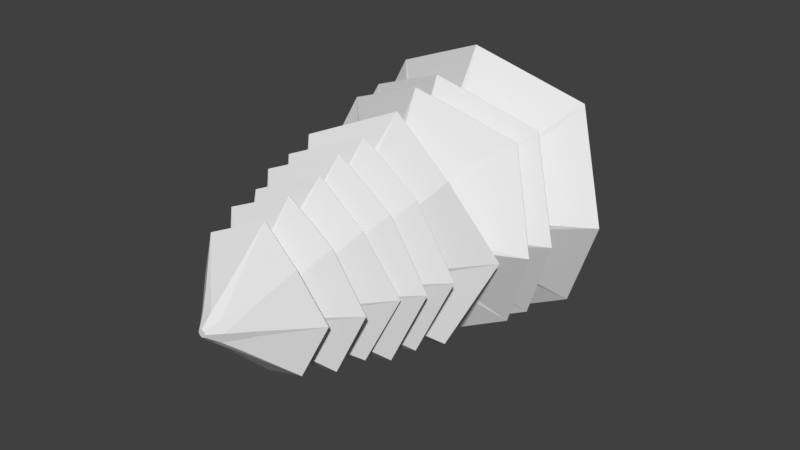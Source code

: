 # Source: spruce_adult.blend  (saved by Blender 2.79.0; exported with 4.5.12 LTS)
import bpy
from mathutils import Matrix  # noqa: F401  (used for matrix-valued properties, if any)

bpy.ops.wm.read_factory_settings(use_empty=True)
scene = bpy.context.scene
scene.name = 'Scene'

# ---- collections
col_collection_1 = bpy.data.collections.new('Collection 1'); scene.collection.children.link(col_collection_1)

# ---- world
world_world = bpy.data.worlds.new('World'); scene.world = world_world
world_world.color = (0.05088, 0.05088, 0.05088)
world_world.use_sun_shadow = False
world_world.sun_shadow_jitter_overblur = 0.0
world_world.cycles.sampling_method = 'MANUAL'

# ---- meshes
me_cylinder = bpy.data.meshes.new('Cylinder')
me_cylinder.from_pydata([(0.0, 0.1839, -0.1839), (-6.9e-10, 0.02556, 3.022), (0.13, 0.13, -0.1839), (0.01807, 0.01807, 3.022), (0.1839, -8.037e-09, -0.1839), (0.02556, 6.221e-11, 3.022), (0.13, -0.13, -0.1839), (0.01807, -0.01807, 3.022), (-1.607e-08, -0.1839, -0.1839), (-2.925e-09, -0.02556, 3.022), (-0.13, -0.13, -0.1839), (-0.01807, -0.01807, 3.022), (-0.1839, 2.193e-09, -0.1839), (-0.02556, 1.484e-09, 3.022), (-0.13, 0.13, -0.1839), (-0.01807, 0.01807, 3.022), (-3.391e-10, 0.1383, 1.614), (0.09783, 0.09783, 1.614), (0.1383, -5.708e-09, 1.614), (0.09783, -0.09783, 1.614), (-1.243e-08, -0.1383, 1.614), (-0.09783, -0.09783, 1.614), (-0.1383, 1.989e-09, 1.614), (-0.09783, 0.09783, 1.614), (-4.192e-10, 0.1276, 2.191), (0.09023, 0.09023, 2.191), (0.1276, -5.158e-09, 2.191), (0.09023, -0.09023, 2.191), (-1.157e-08, -0.1276, 2.191), (-0.09023, -0.09023, 2.191), (-0.1276, 1.941e-09, 2.191), (-0.09023, 0.09023, 2.191), (3.033e-08, 0.7491, 1.437), (0.5297, 0.5297, 1.637), (0.7491, -3.227e-08, 1.423), (0.5297, -0.5297, 1.637), (-3.517e-08, -0.7491, 1.475), (-0.5297, -0.5297, 1.637), (-0.7491, 9.413e-09, 1.466), (-0.5297, 0.5297, 1.637), (-4.696e-10, 0.1208, 2.331), (0.08545, 0.08545, 2.331), (0.1208, -4.813e-09, 2.331), (0.08545, -0.08545, 2.331), (-1.103e-08, -0.1208, 2.331), (-0.08545, -0.08545, 2.331), (-0.1208, 1.911e-09, 2.331), (-0.08545, 0.08545, 2.331), (2.553e-08, 0.6853, 1.733), (0.4846, 0.4846, 1.857), (0.6853, -2.242e-08, 1.765), (0.4846, -0.4846, 1.857), (-3.438e-08, -0.6853, 1.753), (-0.4846, -0.4846, 1.857), (-0.6853, 1.571e-08, 1.721), (-0.4846, 0.4846, 1.857), (-5.288e-10, 0.1129, 2.497), (0.07983, 0.07983, 2.497), (0.1129, -4.406e-09, 2.497), (0.07983, -0.07983, 2.497), (-1.04e-08, -0.1129, 2.497), (-0.07983, -0.07983, 2.497), (-0.1129, 1.875e-09, 2.497), (-0.07983, 0.07983, 2.497), (-5.171e-09, 0.6528, 1.943), (0.4616, 0.4616, 2.051), (0.6528, -3.445e-08, 1.968), (0.4616, -0.4616, 2.051), (-6.224e-08, -0.6528, 1.935), (-0.4616, -0.4616, 2.051), (-0.6528, 1.873e-09, 1.922), (-0.4616, 0.4616, 2.051), (-5.851e-10, 0.1053, 2.654), (0.07448, 0.07448, 2.654), (0.1053, -4.019e-09, 2.654), (0.07448, -0.07448, 2.654), (-9.793e-09, -0.1053, 2.654), (-0.07448, -0.07448, 2.654), (-0.1053, 1.841e-09, 2.654), (-0.07448, 0.07448, 2.654), (1.821e-08, 0.5719, 2.101), (0.4044, 0.4044, 2.209), (0.5719, -2.298e-08, 2.102), (0.4044, -0.4044, 2.209), (-3.179e-08, -0.5719, 2.125), (-0.4044, -0.4044, 2.209), (-0.5719, 8.84e-09, 2.117), (-0.4044, 0.4044, 2.209), (-6.242e-10, 0.1001, 2.763), (0.07077, 0.07077, 2.763), (0.1001, -3.751e-09, 2.763), (0.07077, -0.07077, 2.763), (-9.374e-09, -0.1001, 2.763), (-0.07077, -0.07077, 2.763), (-0.1001, 1.818e-09, 2.763), (-0.07077, 0.07077, 2.763), (1.382e-08, 0.5388, 2.342), (0.381, 0.381, 2.42), (0.5388, -2.086e-08, 2.347), (0.381, -0.381, 2.42), (-3.328e-08, -0.5388, 2.311), (-0.381, -0.381, 2.42), (-0.5388, 9.117e-09, 2.288), (-0.381, 0.381, 2.42), (-6.919e-10, 0.09101, 2.952), (0.06435, 0.06435, 2.952), (0.09101, -3.286e-09, 2.952), (0.06435, -0.06435, 2.952), (-8.648e-09, -0.09101, 2.952), (-0.06435, -0.06435, 2.952), (-0.09101, 1.777e-09, 2.952), (-0.06435, 0.06435, 2.952), (1.304e-08, 0.4566, 2.529), (0.3229, 0.3229, 2.63), (0.4566, -1.924e-08, 2.55), (0.3229, -0.3229, 2.63), (-2.688e-08, -0.4566, 2.568), (-0.3229, -0.3229, 2.63), (-0.4566, 6.165e-09, 2.583), (-0.3229, 0.3229, 2.63), (6.255e-08, 0.8579, 1.275), (0.6066, 0.6066, 1.084), (0.8579, -3.358e-08, 1.275), (0.6066, -0.6066, 1.093), (-1.244e-08, -0.8579, 1.275), (-0.6066, -0.6066, 1.086), (-0.8579, 1.415e-08, 1.275), (-0.6066, 0.6066, 1.122), (0.1029, 0.1029, 1.409), (0.1456, -6.078e-09, 1.409), (0.1029, -0.1029, 1.409), (-1.301e-08, -0.1456, 1.409), (-0.1029, -0.1029, 1.409), (-0.1456, 2.021e-09, 1.409), (-0.1029, 0.1029, 1.409), (-2.853e-10, 0.1456, 1.409), (0.6208, 0.6208, 0.8872), (0.8779, -2.951e-08, 1.062), (0.6208, -0.6208, 0.8901), (-3.162e-08, -0.8779, 1.062), (-0.6208, -0.6208, 0.8465), (-0.8779, 1.933e-08, 1.062), (-0.6208, 0.6208, 0.8794), (4.513e-08, 0.8779, 1.062), (0.1101, 0.1101, 1.17), (0.1557, -6.597e-09, 1.17), (0.1101, -0.1101, 1.17), (-1.382e-08, -0.1557, 1.17), (-0.1101, -0.1101, 1.17), (-0.1557, 2.067e-09, 1.17), (-0.1101, 0.1101, 1.17), (-2.098e-10, 0.1557, 1.17), (0.6823, 0.6823, 0.4714), (0.9649, -4.088e-08, 0.6684), (0.6823, -0.6823, 0.5021), (-6.987e-08, -0.9649, 0.6684), (-0.6823, -0.6823, 0.5634), (-0.9649, 1.281e-08, 0.6684), (-0.6823, 0.6823, 0.5256), (1.449e-08, 0.9649, 0.6684), (0.0, 0.176, -0.1776), (-6.9e-10, 0.02083, 3.013), (0.1245, 0.1245, -0.1776), (0.01473, 0.01473, 3.013), (0.176, -8.037e-09, -0.1776), (0.02083, 6.221e-11, 3.013), (0.1245, -0.1245, -0.1776), (0.01473, -0.01473, 3.013), (-1.607e-08, -0.176, -0.1776), (-2.925e-09, -0.02083, 3.013), (-0.1245, -0.1245, -0.1776), (-0.01473, -0.01473, 3.013), (-0.176, 2.193e-09, -0.1776), (-0.02083, 1.484e-09, 3.013), (-0.1245, 0.1245, -0.1776), (-0.01473, 0.01473, 3.013), (-9.308e-05, 0.1292, 1.61), (0.09128, 0.09128, 1.61), (0.1292, -2.167e-05, 1.61), (0.09129, -0.09129, 1.61), (1.677e-05, -0.1292, 1.61), (-0.09128, -0.09128, 1.61), (-0.1292, 8.851e-05, 1.61), (-0.09131, 0.09131, 1.61), (-4.192e-10, 0.1195, 2.197), (0.08427, 0.0842, 2.196), (0.1194, -5.158e-09, 2.196), (0.0844, -0.08412, 2.196), (-1.157e-08, -0.1195, 2.197), (-0.08432, -0.08427, 2.196), (-0.1195, 1.941e-09, 2.197), (-0.08419, 0.08434, 2.196), (3.033e-08, 0.7567, 1.444), (0.5346, 0.5345, 1.644), (0.7568, -3.227e-08, 1.429), (0.5348, -0.5343, 1.644), (-3.517e-08, -0.7566, 1.481), (-0.5346, -0.5345, 1.644), (-0.7566, 9.413e-09, 1.472), (-0.5344, 0.5347, 1.644), (-4.696e-10, 0.1127, 2.337), (0.07944, 0.07965, 2.337), (0.1127, -4.813e-09, 2.337), (0.07952, -0.0796, 2.337), (-1.103e-08, -0.1127, 2.337), (-0.07963, -0.07942, 2.337), (-0.1127, 1.911e-09, 2.337), (-0.07955, 0.07947, 2.337), (2.553e-08, 0.6924, 1.74), (0.489, 0.4894, 1.864), (0.6923, -2.242e-08, 1.772), (0.4891, -0.4893, 1.864), (-3.438e-08, -0.6923, 1.76), (-0.4894, -0.489, 1.864), (-0.6925, 1.571e-08, 1.728), (-0.4893, 0.4892, 1.864), (-5.288e-10, 0.1047, 2.503), (0.07385, 0.07403, 2.502), (0.1048, -4.406e-09, 2.503), (0.07382, -0.07405, 2.502), (-1.04e-08, -0.1047, 2.503), (-0.07394, -0.07385, 2.502), (-0.1047, 1.875e-09, 2.503), (-0.07397, 0.07383, 2.502), (-5.171e-09, 0.6599, 1.95), (0.4661, 0.4664, 2.058), (0.6597, -3.445e-08, 1.975), (0.466, -0.4664, 2.058), (-6.224e-08, -0.6599, 1.942), (-0.4663, -0.4662, 2.058), (-0.66, 1.873e-09, 1.929), (-0.4663, 0.4661, 2.058), (-5.851e-10, 0.09703, 2.66), (0.06847, 0.06847, 2.659), (0.09704, -4.019e-09, 2.66), (0.06858, -0.0684, 2.66), (-9.793e-09, -0.09706, 2.66), (-0.06853, -0.06847, 2.66), (-0.09705, 1.841e-09, 2.66), (-0.06842, 0.06854, 2.659), (1.821e-08, 0.5795, 2.108), (0.4094, 0.4094, 2.216), (0.5795, -2.298e-08, 2.109), (0.4095, -0.4092, 2.216), (-3.179e-08, -0.5794, 2.132), (-0.4094, -0.4093, 2.216), (-0.5794, 8.84e-09, 2.124), (-0.4093, 0.4095, 2.216), (-6.242e-10, 0.09199, 2.769), (0.06489, 0.06494, 2.769), (0.09199, -3.751e-09, 2.769), (0.06474, -0.06504, 2.769), (-9.374e-09, -0.09196, 2.769), (-0.06492, -0.06473, 2.769), (-0.09193, 1.818e-09, 2.769), (-0.06508, 0.06464, 2.769), (1.382e-08, 0.5456, 2.349), (0.3854, 0.3855, 2.427), (0.5456, -2.086e-08, 2.354), (0.3852, -0.3857, 2.427), (-3.328e-08, -0.5458, 2.318), (-0.3856, -0.3853, 2.427), (-0.546, 9.117e-09, 2.295), (-0.3858, 0.3851, 2.427), (-6.919e-10, 0.08136, 2.955), (0.05735, 0.05768, 2.955), (0.08141, -3.286e-09, 2.955), (0.05768, -0.05741, 2.955), (-8.648e-09, -0.08145, 2.955), (-0.05745, -0.05771, 2.955), (-0.08149, 1.777e-09, 2.955), (-0.05712, 0.05798, 2.955), (1.304e-08, 0.4641, 2.535), (0.3275, 0.3278, 2.637), (0.4639, -1.924e-08, 2.557), (0.3278, -0.3275, 2.637), (-2.688e-08, -0.4638, 2.575), (-0.3275, -0.3278, 2.637), (-0.4636, 6.165e-09, 2.59), (-0.3272, 0.3281, 2.637), (-0.0002545, 0.8534, 1.266), (0.6025, 0.6025, 1.076), (0.8533, -5.985e-05, 1.266), (0.6026, -0.6026, 1.085), (4.668e-05, -0.8533, 1.266), (-0.6026, -0.6026, 1.078), (-0.8534, 0.0002411, 1.266), (-0.6027, 0.6027, 1.114), (0.09737, 0.09737, 1.416), (0.1374, 1.098e-05, 1.415), (0.09737, -0.09737, 1.416), (-0.0001618, -0.1374, 1.415), (-0.09737, -0.09737, 1.416), (-0.1374, -0.0001209, 1.415), (-0.09737, 0.09737, 1.416), (-2.93e-05, 0.1374, 1.415), (0.6247, 0.6247, 0.8955), (0.8824, 1.889e-05, 1.071), (0.6247, -0.6247, 0.8984), (-0.0002826, -0.8825, 1.071), (-0.6249, -0.6249, 0.8546), (-0.8825, -0.0002124, 1.071), (-0.6248, 0.6248, 0.8876), (-5.062e-05, 0.8824, 1.071), (0.1045, 0.1045, 1.176), (0.1476, 0.0001044, 1.176), (0.1046, -0.1046, 1.176), (0.00022, -0.1476, 1.176), (-0.1046, -0.1046, 1.176), (-0.1477, 0.0001373, 1.176), (-0.1046, 0.1046, 1.176), (0.0001871, 0.1476, 1.176), (0.6868, 0.6868, 0.4791), (0.9704, 0.0001767, 0.6768), (0.6867, -0.6867, 0.5099), (0.0003594, -0.9703, 0.6768), (-0.6865, -0.6865, 0.5714), (-0.9703, 0.0002222, 0.6768), (-0.6866, 0.6866, 0.5335), (0.0003144, 0.9704, 0.6768)], [], [(104, 1, 3, 105), (105, 3, 5, 106), (106, 5, 7, 107), (107, 7, 9, 108), (108, 9, 11, 109), (109, 11, 13, 110), (3, 1, 15, 13, 11, 9, 7, 5), (110, 13, 15, 111), (111, 15, 1, 104), (0, 2, 4, 6, 8, 10, 12, 14), (134, 23, 16, 135), (133, 22, 23, 134), (132, 21, 22, 133), (131, 20, 21, 132), (130, 19, 20, 131), (129, 18, 19, 130), (128, 17, 18, 129), (135, 16, 17, 128), (23, 31, 24, 16), (22, 30, 31, 23), (21, 29, 30, 22), (20, 28, 29, 21), (19, 27, 28, 20), (18, 26, 27, 19), (17, 25, 26, 18), (16, 24, 25, 17), (26, 25, 33, 34), (28, 27, 35, 36), (30, 29, 37, 38), (24, 31, 39, 32), (25, 24, 32, 33), (27, 26, 34, 35), (29, 28, 36, 37), (31, 30, 38, 39), (31, 47, 40, 24), (30, 46, 47, 31), (29, 45, 46, 30), (28, 44, 45, 29), (27, 43, 44, 28), (26, 42, 43, 27), (25, 41, 42, 26), (24, 40, 41, 25), (41, 40, 48, 49), (43, 42, 50, 51), (45, 44, 52, 53), (47, 46, 54, 55), (42, 41, 49, 50), (44, 43, 51, 52), (46, 45, 53, 54), (40, 47, 55, 48), (47, 63, 56, 40), (46, 62, 63, 47), (45, 61, 62, 46), (44, 60, 61, 45), (43, 59, 60, 44), (42, 58, 59, 43), (41, 57, 58, 42), (40, 56, 57, 41), (58, 57, 65, 66), (60, 59, 67, 68), (62, 61, 69, 70), (56, 63, 71, 64), (57, 56, 64, 65), (59, 58, 66, 67), (61, 60, 68, 69), (63, 62, 70, 71), (63, 79, 72, 56), (62, 78, 79, 63), (61, 77, 78, 62), (60, 76, 77, 61), (59, 75, 76, 60), (58, 74, 75, 59), (57, 73, 74, 58), (56, 72, 73, 57), (73, 72, 80, 81), (75, 74, 82, 83), (77, 76, 84, 85), (79, 78, 86, 87), (74, 73, 81, 82), (76, 75, 83, 84), (78, 77, 85, 86), (72, 79, 87, 80), (79, 95, 88, 72), (78, 94, 95, 79), (77, 93, 94, 78), (76, 92, 93, 77), (75, 91, 92, 76), (74, 90, 91, 75), (73, 89, 90, 74), (72, 88, 89, 73), (90, 89, 97, 98), (92, 91, 99, 100), (94, 93, 101, 102), (88, 95, 103, 96), (89, 88, 96, 97), (91, 90, 98, 99), (93, 92, 100, 101), (95, 94, 102, 103), (95, 111, 104, 88), (94, 110, 111, 95), (93, 109, 110, 94), (92, 108, 109, 93), (91, 107, 108, 92), (90, 106, 107, 91), (89, 105, 106, 90), (88, 104, 105, 89), (104, 111, 119, 112), (105, 104, 112, 113), (107, 106, 114, 115), (109, 108, 116, 117), (111, 110, 118, 119), (106, 105, 113, 114), (108, 107, 115, 116), (110, 109, 117, 118), (23, 16, 120, 127), (16, 17, 121, 120), (18, 19, 123, 122), (20, 21, 125, 124), (22, 23, 127, 126), (17, 18, 122, 121), (19, 20, 124, 123), (21, 22, 126, 125), (151, 135, 128, 144), (144, 128, 129, 145), (145, 129, 130, 146), (146, 130, 131, 147), (147, 131, 132, 148), (148, 132, 133, 149), (149, 133, 134, 150), (150, 134, 135, 151), (135, 134, 142, 143), (133, 132, 140, 141), (131, 130, 138, 139), (129, 128, 136, 137), (134, 133, 141, 142), (132, 131, 139, 140), (130, 129, 137, 138), (128, 135, 143, 136), (14, 150, 151, 0), (12, 149, 150, 14), (10, 148, 149, 12), (8, 147, 148, 10), (6, 146, 147, 8), (4, 145, 146, 6), (2, 144, 145, 4), (0, 151, 144, 2), (145, 144, 152, 153), (147, 146, 154, 155), (149, 148, 156, 157), (151, 150, 158, 159), (144, 151, 159, 152), (146, 145, 153, 154), (148, 147, 155, 156), (150, 149, 157, 158), (264, 265, 163, 161), (265, 266, 165, 163), (266, 267, 167, 165), (267, 268, 169, 167), (268, 269, 171, 169), (269, 270, 173, 171), (163, 165, 167, 169, 171, 173, 175, 161), (270, 271, 175, 173), (271, 264, 161, 175), (160, 174, 172, 170, 168, 166, 164, 162), (294, 295, 176, 183), (293, 294, 183, 182), (292, 293, 182, 181), (291, 292, 181, 180), (290, 291, 180, 179), (289, 290, 179, 178), (288, 289, 178, 177), (295, 288, 177, 176), (183, 176, 184, 191), (182, 183, 191, 190), (181, 182, 190, 189), (180, 181, 189, 188), (179, 180, 188, 187), (178, 179, 187, 186), (177, 178, 186, 185), (176, 177, 185, 184), (186, 194, 193, 185), (188, 196, 195, 187), (190, 198, 197, 189), (184, 192, 199, 191), (185, 193, 192, 184), (187, 195, 194, 186), (189, 197, 196, 188), (191, 199, 198, 190), (191, 184, 200, 207), (190, 191, 207, 206), (189, 190, 206, 205), (188, 189, 205, 204), (187, 188, 204, 203), (186, 187, 203, 202), (185, 186, 202, 201), (184, 185, 201, 200), (201, 209, 208, 200), (203, 211, 210, 202), (205, 213, 212, 204), (207, 215, 214, 206), (202, 210, 209, 201), (204, 212, 211, 203), (206, 214, 213, 205), (200, 208, 215, 207), (207, 200, 216, 223), (206, 207, 223, 222), (205, 206, 222, 221), (204, 205, 221, 220), (203, 204, 220, 219), (202, 203, 219, 218), (201, 202, 218, 217), (200, 201, 217, 216), (218, 226, 225, 217), (220, 228, 227, 219), (222, 230, 229, 221), (216, 224, 231, 223), (217, 225, 224, 216), (219, 227, 226, 218), (221, 229, 228, 220), (223, 231, 230, 222), (223, 216, 232, 239), (222, 223, 239, 238), (221, 222, 238, 237), (220, 221, 237, 236), (219, 220, 236, 235), (218, 219, 235, 234), (217, 218, 234, 233), (216, 217, 233, 232), (233, 241, 240, 232), (235, 243, 242, 234), (237, 245, 244, 236), (239, 247, 246, 238), (234, 242, 241, 233), (236, 244, 243, 235), (238, 246, 245, 237), (232, 240, 247, 239), (239, 232, 248, 255), (238, 239, 255, 254), (237, 238, 254, 253), (236, 237, 253, 252), (235, 236, 252, 251), (234, 235, 251, 250), (233, 234, 250, 249), (232, 233, 249, 248), (250, 258, 257, 249), (252, 260, 259, 251), (254, 262, 261, 253), (248, 256, 263, 255), (249, 257, 256, 248), (251, 259, 258, 250), (253, 261, 260, 252), (255, 263, 262, 254), (255, 248, 264, 271), (254, 255, 271, 270), (253, 254, 270, 269), (252, 253, 269, 268), (251, 252, 268, 267), (250, 251, 267, 266), (249, 250, 266, 265), (248, 249, 265, 264), (264, 272, 279, 271), (265, 273, 272, 264), (267, 275, 274, 266), (269, 277, 276, 268), (271, 279, 278, 270), (266, 274, 273, 265), (268, 276, 275, 267), (270, 278, 277, 269), (183, 287, 280, 176), (176, 280, 281, 177), (178, 282, 283, 179), (180, 284, 285, 181), (182, 286, 287, 183), (177, 281, 282, 178), (179, 283, 284, 180), (181, 285, 286, 182), (311, 304, 288, 295), (304, 305, 289, 288), (305, 306, 290, 289), (306, 307, 291, 290), (307, 308, 292, 291), (308, 309, 293, 292), (309, 310, 294, 293), (310, 311, 295, 294), (295, 303, 302, 294), (293, 301, 300, 292), (291, 299, 298, 290), (289, 297, 296, 288), (294, 302, 301, 293), (292, 300, 299, 291), (290, 298, 297, 289), (288, 296, 303, 295), (174, 160, 311, 310), (172, 174, 310, 309), (170, 172, 309, 308), (168, 170, 308, 307), (166, 168, 307, 306), (164, 166, 306, 305), (162, 164, 305, 304), (160, 162, 304, 311), (305, 313, 312, 304), (307, 315, 314, 306), (309, 317, 316, 308), (311, 319, 318, 310), (304, 312, 319, 311), (306, 314, 313, 305), (308, 316, 315, 307), (310, 318, 317, 309), (32, 39, 199, 192), (39, 38, 198, 199), (38, 37, 197, 198), (37, 36, 196, 197), (36, 35, 195, 196), (35, 34, 194, 195), (34, 33, 193, 194), (33, 32, 192, 193), (48, 55, 215, 208), (55, 54, 214, 215), (54, 53, 213, 214), (53, 52, 212, 213), (52, 51, 211, 212), (51, 50, 210, 211), (50, 49, 209, 210), (49, 48, 208, 209), (64, 71, 231, 224), (71, 70, 230, 231), (70, 69, 229, 230), (69, 68, 228, 229), (68, 67, 227, 228), (67, 66, 226, 227), (66, 65, 225, 226), (65, 64, 224, 225), (80, 87, 247, 240), (87, 86, 246, 247), (86, 85, 245, 246), (85, 84, 244, 245), (84, 83, 243, 244), (83, 82, 242, 243), (82, 81, 241, 242), (81, 80, 240, 241), (96, 103, 263, 256), (103, 102, 262, 263), (102, 101, 261, 262), (101, 100, 260, 261), (100, 99, 259, 260), (99, 98, 258, 259), (98, 97, 257, 258), (97, 96, 256, 257), (112, 119, 279, 272), (119, 118, 278, 279), (118, 117, 277, 278), (117, 116, 276, 277), (116, 115, 275, 276), (115, 114, 274, 275), (114, 113, 273, 274), (113, 112, 272, 273), (127, 120, 280, 287), (126, 127, 287, 286), (125, 126, 286, 285), (124, 125, 285, 284), (123, 124, 284, 283), (122, 123, 283, 282), (121, 122, 282, 281), (120, 121, 281, 280), (136, 143, 303, 296), (137, 136, 296, 297), (138, 137, 297, 298), (139, 138, 298, 299), (140, 139, 299, 300), (141, 140, 300, 301), (142, 141, 301, 302), (143, 142, 302, 303), (159, 158, 318, 319), (158, 157, 317, 318), (157, 156, 316, 317), (156, 155, 315, 316), (155, 154, 314, 315), (154, 153, 313, 314), (153, 152, 312, 313), (152, 159, 319, 312)])
me_cylinder.use_remesh_preserve_volume = False
me_cylinder.use_remesh_preserve_attributes = False
me_cylinder.use_mirror_vertex_groups = False
me_cylinder.update()

# ---- objects
ob_spruce_adult = bpy.data.objects.new('spruce_adult', me_cylinder)

# ---- transforms, parenting, visibility, modifiers, constraints
ob_spruce_adult.location = (0.0, 0.0, 0.0)
ob_spruce_adult.rotation_euler = (1.571, 0.0, 0.0)
ob_spruce_adult.lineart.crease_threshold = 0.0

# ---- collection membership
col_collection_1.objects.link(ob_spruce_adult)

# ---- scene / render settings (as saved in the file)
scene.frame_start = 1; scene.frame_end = 250; scene.frame_set(1)
scene.render.engine = 'BLENDER_EEVEE_NEXT'
scene.render.resolution_percentage = 50
scene.render.dither_intensity = 0.0
scene.cycles.use_denoising = False
scene.cycles.samples = 128
scene.cycles.sampling_pattern = 'TABULATED_SOBOL'
scene.cycles.use_adaptive_sampling = False
scene.cycles.use_light_tree = False
scene.cycles.blur_glossy = 0.0
scene.cycles.sample_clamp_indirect = 0.0
scene.view_settings.view_transform = 'Standard'
bpy.context.view_layer.update()

# ---- added for rendering (the .blend has no active camera and no usable light): camera, sun
cam_auto = bpy.data.cameras.new('AutoCamera')
cam_auto.lens = 50.0
cam_auto.sensor_width = 36.0
cam_auto.clip_end = 1000.0
ob_auto_camera = bpy.data.objects.new('AutoCamera', cam_auto)
scene.collection.objects.link(ob_auto_camera)
ob_auto_camera.location = (3.90449, -6.10429, 3.12358)
ob_auto_camera.rotation_euler = (1.09748, -7.21219e-08, 0.694738)
scene.camera = ob_auto_camera
light_auto_sun = bpy.data.lights.new('AutoSun', 'SUN')
light_auto_sun.energy = 3.0
light_auto_sun.angle = 0.0523599
ob_auto_sun = bpy.data.objects.new('AutoSun', light_auto_sun)
scene.collection.objects.link(ob_auto_sun)
ob_auto_sun.rotation_euler = (0.872665, 0.174533, 0.523599)
bpy.context.view_layer.update()
